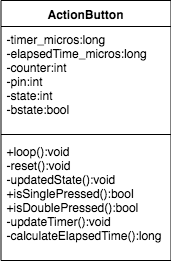

The diagram above was exported from draw.io. Its source (the exported page's mxGraphModel, read from the mxfile embedded in the PNG):
<mxGraphModel dx="1078" dy="765" grid="1" gridSize="10" guides="1" tooltips="1" connect="1" arrows="1" fold="1" page="1" pageScale="1" pageWidth="850" pageHeight="1100" math="0" shadow="0">
  <root>
    <mxCell id="0" />
    <mxCell id="1" parent="0" />
    <mxCell id="2" value="ActionButton" style="swimlane;fontStyle=1;align=center;verticalAlign=top;childLayout=stackLayout;horizontal=1;startSize=26;horizontalStack=0;resizeParent=1;resizeParentMax=0;resizeLast=0;collapsible=1;marginBottom=0;" vertex="1" parent="1">
      <mxGeometry x="894.5" y="326" width="170" height="260" as="geometry" />
    </mxCell>
    <mxCell id="3" value="-timer_micros:long&#10;-elapsedTime_micros:long&#10;-counter:int&#10;-pin:int&#10;-state:int&#10;-bstate:bool" style="text;strokeColor=none;fillColor=none;align=left;verticalAlign=top;spacingLeft=4;spacingRight=4;overflow=hidden;rotatable=0;points=[[0,0.5],[1,0.5]];portConstraint=eastwest;" vertex="1" parent="2">
      <mxGeometry y="26" width="170" height="104" as="geometry" />
    </mxCell>
    <mxCell id="4" value="" style="line;strokeWidth=1;fillColor=none;align=left;verticalAlign=middle;spacingTop=-1;spacingLeft=3;spacingRight=3;rotatable=0;labelPosition=right;points=[];portConstraint=eastwest;" vertex="1" parent="2">
      <mxGeometry y="130" width="170" height="8" as="geometry" />
    </mxCell>
    <mxCell id="5" value="+loop():void&#10;-reset():void&#10;-updatedState():void&#10;+isSinglePressed():bool&#10;+isDoublePressed():bool&#10;-updateTimer():void&#10;-calculateElapsedTime():long&#10;" style="text;strokeColor=none;fillColor=none;align=left;verticalAlign=top;spacingLeft=4;spacingRight=4;overflow=hidden;rotatable=0;points=[[0,0.5],[1,0.5]];portConstraint=eastwest;" vertex="1" parent="2">
      <mxGeometry y="138" width="170" height="122" as="geometry" />
    </mxCell>
  </root>
</mxGraphModel>